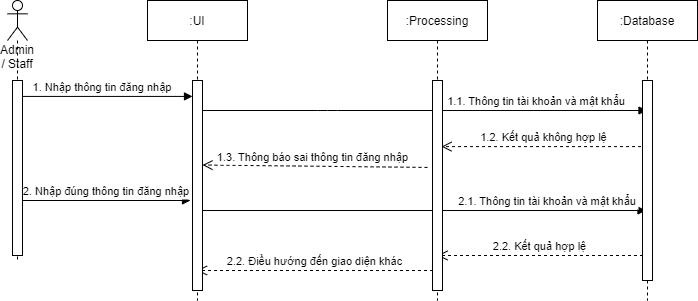

The diagram above was exported from draw.io. Its source (the exported page's mxGraphModel, read from the mxfile embedded in the PNG):
<mxGraphModel dx="1671" dy="520" grid="1" gridSize="10" guides="1" tooltips="1" connect="1" arrows="1" fold="1" page="1" pageScale="1" pageWidth="850" pageHeight="1100" math="0" shadow="0">
  <root>
    <mxCell id="0" />
    <mxCell id="1" parent="0" />
    <mxCell id="uYg5PN-N0gtn9jAC-Jwv-11" value="2.2. Điều hướng đến giao diện khác" style="verticalAlign=bottom;endArrow=open;dashed=1;endSize=8;shadow=0;strokeWidth=1;" edge="1" parent="1" target="3nuBFxr9cyL0pnOWT2aG-1">
      <mxGeometry relative="1" as="geometry">
        <mxPoint x="200" y="350" as="targetPoint" />
        <mxPoint x="405.5" y="350" as="sourcePoint" />
      </mxGeometry>
    </mxCell>
    <mxCell id="uYg5PN-N0gtn9jAC-Jwv-10" value="2.2. Kết quả hợp lệ" style="verticalAlign=bottom;endArrow=open;dashed=1;endSize=8;shadow=0;strokeWidth=1;entryX=0.54;entryY=0.487;entryDx=0;entryDy=0;entryPerimeter=0;" edge="1" parent="1">
      <mxGeometry relative="1" as="geometry">
        <mxPoint x="410" y="335" as="targetPoint" />
        <mxPoint x="615.5" y="335" as="sourcePoint" />
      </mxGeometry>
    </mxCell>
    <mxCell id="3nuBFxr9cyL0pnOWT2aG-7" value="1.2. Kết quả không hợp lệ" style="verticalAlign=bottom;endArrow=open;dashed=1;endSize=8;shadow=0;strokeWidth=1;entryX=0.54;entryY=0.487;entryDx=0;entryDy=0;entryPerimeter=0;" parent="1" source="uYg5PN-N0gtn9jAC-Jwv-3" target="3nuBFxr9cyL0pnOWT2aG-5" edge="1">
      <mxGeometry relative="1" as="geometry">
        <mxPoint x="350" y="230" as="targetPoint" />
      </mxGeometry>
    </mxCell>
    <mxCell id="uYg5PN-N0gtn9jAC-Jwv-6" value="1.1. Thông tin tài khoản và mật khẩu" style="verticalAlign=bottom;endArrow=block;shadow=0;strokeWidth=1;" edge="1" parent="1" target="uYg5PN-N0gtn9jAC-Jwv-3">
      <mxGeometry x="0.5063" relative="1" as="geometry">
        <mxPoint x="170" y="190" as="sourcePoint" />
        <mxPoint x="328" y="199.99999999999994" as="targetPoint" />
        <Array as="points">
          <mxPoint x="300" y="190" />
        </Array>
        <mxPoint as="offset" />
      </mxGeometry>
    </mxCell>
    <mxCell id="3nuBFxr9cyL0pnOWT2aG-1" value=":UI" style="shape=umlLifeline;perimeter=lifelinePerimeter;container=1;collapsible=0;recursiveResize=0;rounded=0;shadow=0;strokeWidth=1;" parent="1" vertex="1">
      <mxGeometry x="120" y="80" width="100" height="300" as="geometry" />
    </mxCell>
    <mxCell id="3nuBFxr9cyL0pnOWT2aG-2" value="" style="points=[];perimeter=orthogonalPerimeter;rounded=0;shadow=0;strokeWidth=1;" parent="3nuBFxr9cyL0pnOWT2aG-1" vertex="1">
      <mxGeometry x="45" y="80" width="10" height="210" as="geometry" />
    </mxCell>
    <mxCell id="uYg5PN-N0gtn9jAC-Jwv-7" value="1.3. Thông báo sai thông tin đăng nhập " style="verticalAlign=bottom;endArrow=open;dashed=1;endSize=8;shadow=0;strokeWidth=1;entryX=1.5;entryY=0.431;entryDx=0;entryDy=0;entryPerimeter=0;exitX=-0.5;exitY=0.414;exitDx=0;exitDy=0;exitPerimeter=0;" edge="1" parent="3nuBFxr9cyL0pnOWT2aG-1" source="3nuBFxr9cyL0pnOWT2aG-6">
      <mxGeometry relative="1" as="geometry">
        <mxPoint x="55" y="164.50000000000003" as="targetPoint" />
        <mxPoint x="254.5" y="164.50000000000003" as="sourcePoint" />
      </mxGeometry>
    </mxCell>
    <mxCell id="3nuBFxr9cyL0pnOWT2aG-5" value=":Processing" style="shape=umlLifeline;perimeter=lifelinePerimeter;container=1;collapsible=0;recursiveResize=0;rounded=0;shadow=0;strokeWidth=1;" parent="1" vertex="1">
      <mxGeometry x="360" y="80" width="100" height="300" as="geometry" />
    </mxCell>
    <mxCell id="uYg5PN-N0gtn9jAC-Jwv-9" value="2.1. Thông tin tài khoản và mật khẩu" style="verticalAlign=bottom;endArrow=block;shadow=0;strokeWidth=1;exitX=1.1;exitY=0.216;exitDx=0;exitDy=0;exitPerimeter=0;" edge="1" parent="3nuBFxr9cyL0pnOWT2aG-5">
      <mxGeometry x="0.5558" relative="1" as="geometry">
        <mxPoint x="-185" y="209.99999999999994" as="sourcePoint" />
        <mxPoint x="258.5" y="209.99999999999994" as="targetPoint" />
        <mxPoint as="offset" />
      </mxGeometry>
    </mxCell>
    <mxCell id="3nuBFxr9cyL0pnOWT2aG-6" value="" style="points=[];perimeter=orthogonalPerimeter;rounded=0;shadow=0;strokeWidth=1;" parent="3nuBFxr9cyL0pnOWT2aG-5" vertex="1">
      <mxGeometry x="45" y="80" width="10" height="210" as="geometry" />
    </mxCell>
    <mxCell id="3nuBFxr9cyL0pnOWT2aG-9" value="1. Nhập thông tin đăng nhập" style="verticalAlign=bottom;endArrow=block;shadow=0;strokeWidth=1;exitX=0;exitY=0.091;exitDx=0;exitDy=0;exitPerimeter=0;" parent="1" source="uYg5PN-N0gtn9jAC-Jwv-5" target="3nuBFxr9cyL0pnOWT2aG-2" edge="1">
      <mxGeometry relative="1" as="geometry">
        <mxPoint x="240" y="200" as="sourcePoint" />
        <mxPoint x="240" y="240" as="targetPoint" />
      </mxGeometry>
    </mxCell>
    <mxCell id="uYg5PN-N0gtn9jAC-Jwv-2" value="Admin / Staff" style="shape=umlLifeline;participant=umlActor;perimeter=lifelinePerimeter;whiteSpace=wrap;html=1;container=1;collapsible=0;recursiveResize=0;verticalAlign=top;spacingTop=36;outlineConnect=0;size=40;" vertex="1" parent="1">
      <mxGeometry x="-20" y="80" width="20" height="260" as="geometry" />
    </mxCell>
    <mxCell id="uYg5PN-N0gtn9jAC-Jwv-3" value=":Database" style="shape=umlLifeline;perimeter=lifelinePerimeter;container=1;collapsible=0;recursiveResize=0;rounded=0;shadow=0;strokeWidth=1;" vertex="1" parent="1">
      <mxGeometry x="570" y="80" width="100" height="300" as="geometry" />
    </mxCell>
    <mxCell id="uYg5PN-N0gtn9jAC-Jwv-4" value="" style="points=[];perimeter=orthogonalPerimeter;rounded=0;shadow=0;strokeWidth=1;" vertex="1" parent="uYg5PN-N0gtn9jAC-Jwv-3">
      <mxGeometry x="45" y="80" width="10" height="200" as="geometry" />
    </mxCell>
    <mxCell id="uYg5PN-N0gtn9jAC-Jwv-5" value="" style="points=[];perimeter=orthogonalPerimeter;rounded=0;shadow=0;strokeWidth=1;" vertex="1" parent="1">
      <mxGeometry x="-15" y="160" width="10" height="175" as="geometry" />
    </mxCell>
    <mxCell id="uYg5PN-N0gtn9jAC-Jwv-8" value="2. Nhập đúng thông tin đăng nhập" style="verticalAlign=bottom;endArrow=block;shadow=0;strokeWidth=1;" edge="1" parent="1" source="uYg5PN-N0gtn9jAC-Jwv-5">
      <mxGeometry relative="1" as="geometry">
        <mxPoint x="10" y="279.99999999999994" as="sourcePoint" />
        <mxPoint x="163" y="279.99999999999994" as="targetPoint" />
      </mxGeometry>
    </mxCell>
  </root>
</mxGraphModel>